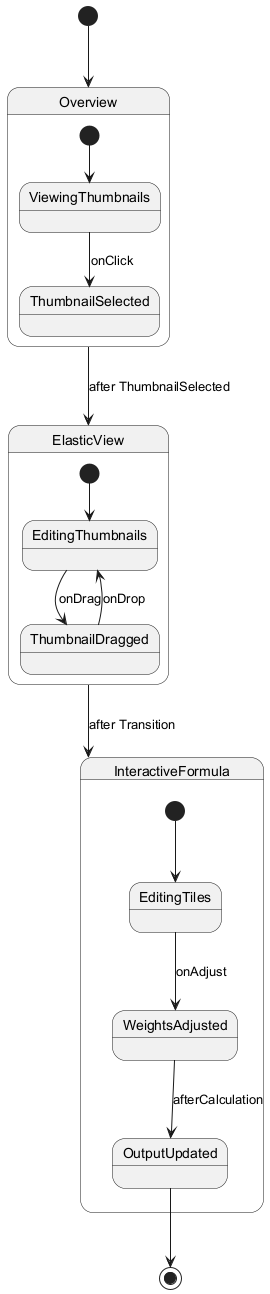

The diagram above was rendered by PlantUML. Its source (embedded in the PNG):
@startuml
[*] --> Overview

state Overview {
  [*] --> ViewingThumbnails
  ViewingThumbnails --> ThumbnailSelected : onClick
}

Overview --> ElasticView : after ThumbnailSelected

state ElasticView {
  [*] --> EditingThumbnails
  EditingThumbnails --> ThumbnailDragged : onDrag
  ThumbnailDragged --> EditingThumbnails : onDrop
}

ElasticView --> InteractiveFormula : after Transition

state InteractiveFormula {
  [*] --> EditingTiles
  EditingTiles --> WeightsAdjusted : onAdjust
  WeightsAdjusted --> OutputUpdated : afterCalculation
}

OutputUpdated --> [*]
@enduml